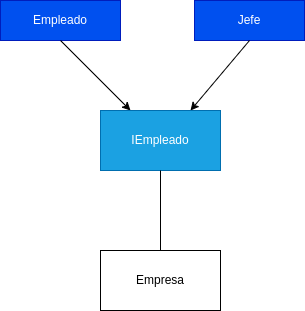

The diagram above was exported from draw.io. Its source (the exported page's mxGraphModel, read from the mxfile embedded in the PNG):
<mxGraphModel dx="597" dy="454" grid="1" gridSize="10" guides="1" tooltips="1" connect="1" arrows="1" fold="1" page="1" pageScale="1" pageWidth="827" pageHeight="1169" math="0" shadow="0">
  <root>
    <mxCell id="0" />
    <mxCell id="1" parent="0" />
    <mxCell id="4" value="Empleado" style="rounded=0;whiteSpace=wrap;html=1;fillColor=#0050ef;fontColor=#ffffff;strokeColor=#001DBC;" parent="1" vertex="1">
      <mxGeometry x="110" y="30" width="120" height="40" as="geometry" />
    </mxCell>
    <mxCell id="6" value="Jefe" style="rounded=0;whiteSpace=wrap;html=1;fillColor=#0050ef;fontColor=#ffffff;strokeColor=#001DBC;" parent="1" vertex="1">
      <mxGeometry x="304" y="30" width="110" height="40" as="geometry" />
    </mxCell>
    <mxCell id="7" value="Empresa" style="rounded=0;whiteSpace=wrap;html=1;" parent="1" vertex="1">
      <mxGeometry x="210" y="280" width="120" height="60" as="geometry" />
    </mxCell>
    <mxCell id="8" value="" style="endArrow=classic;html=1;entryX=0.25;entryY=0;entryDx=0;entryDy=0;exitX=0.5;exitY=1;exitDx=0;exitDy=0;" parent="1" source="4" target="5" edge="1">
      <mxGeometry width="50" height="50" relative="1" as="geometry">
        <mxPoint x="280" y="70" as="sourcePoint" />
        <mxPoint x="330" y="210" as="targetPoint" />
      </mxGeometry>
    </mxCell>
    <mxCell id="9" value="" style="endArrow=classic;html=1;entryX=0.75;entryY=0;entryDx=0;entryDy=0;exitX=0.5;exitY=1;exitDx=0;exitDy=0;" parent="1" source="6" target="5" edge="1">
      <mxGeometry width="50" height="50" relative="1" as="geometry">
        <mxPoint x="450" y="160" as="sourcePoint" />
        <mxPoint x="330" y="210" as="targetPoint" />
      </mxGeometry>
    </mxCell>
    <mxCell id="5" value="IEmpleado" style="rounded=0;whiteSpace=wrap;html=1;fillColor=#1ba1e2;fontColor=#ffffff;strokeColor=#006EAF;" parent="1" vertex="1">
      <mxGeometry x="210" y="140" width="120" height="60" as="geometry" />
    </mxCell>
    <mxCell id="14" value="" style="endArrow=none;html=1;entryX=0.5;entryY=1;entryDx=0;entryDy=0;exitX=0.5;exitY=0;exitDx=0;exitDy=0;" parent="1" source="7" target="5" edge="1">
      <mxGeometry width="50" height="50" relative="1" as="geometry">
        <mxPoint x="280" y="260" as="sourcePoint" />
        <mxPoint x="330" y="210" as="targetPoint" />
      </mxGeometry>
    </mxCell>
  </root>
</mxGraphModel>